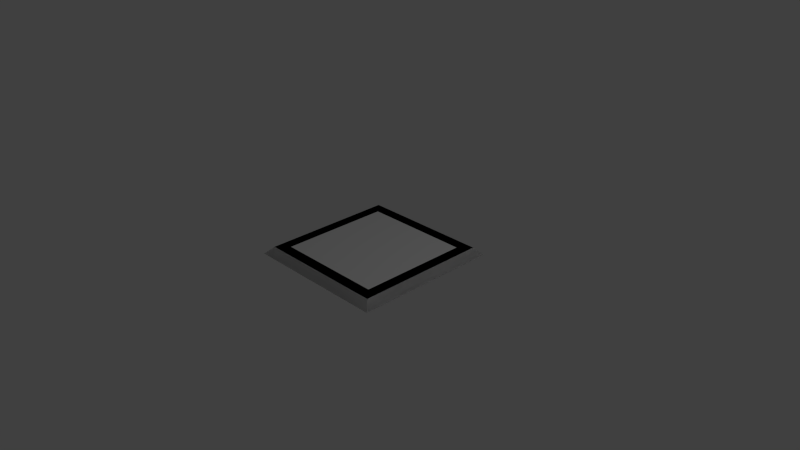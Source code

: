 # Source: spawn_item_2x2x-1.blend  (saved by Blender 2.69.0; exported with 4.5.12 LTS)
import bpy
from mathutils import Matrix  # noqa: F401  (used for matrix-valued properties, if any)

bpy.ops.wm.read_factory_settings(use_empty=True)
scene = bpy.context.scene
scene.name = 'Scene'

# ---- collections
col_collection_1 = bpy.data.collections.new('Collection 1'); scene.collection.children.link(col_collection_1)

# ---- materials (node trees are filled in below, after node groups)
mat_material = bpy.data.materials.new('Material')
mat_material.alpha_threshold = 0.0
mat_material.use_transparent_shadow = False
mat_material.roughness = 0.5
mat_material.line_color = (0.0, 0.0, 0.0, 1.0)
mat_material_002 = bpy.data.materials.new('Material.002')
mat_material_002.alpha_threshold = 0.0
mat_material_002.use_transparent_shadow = False
mat_material_002.diffuse_color = (0.5, 0.5, 0.5, 1.0)
mat_material_002.roughness = 0.5
mat_material_002.line_color = (0.0, 0.0, 0.0, 1.0)
mat_material_003 = bpy.data.materials.new('Material.003')
mat_material_003.alpha_threshold = 0.0
mat_material_003.use_transparent_shadow = False
mat_material_003.diffuse_color = (0.4, 0.4, 0.4, 1.0)
mat_material_003.roughness = 0.5
mat_material_003.line_color = (0.0, 0.0, 0.0, 1.0)
mat_material_001 = bpy.data.materials.new('Material.001')
mat_material_001.alpha_threshold = 0.0
mat_material_001.use_transparent_shadow = False
mat_material_001.roughness = 0.5
mat_material_001.line_color = (0.0, 0.0, 0.0, 1.0)

# ---- material node trees

# ---- world
world_world = bpy.data.worlds.new('World'); scene.world = world_world
world_world.color = (0.05088, 0.05088, 0.05088)
world_world.use_sun_shadow = False
world_world.sun_shadow_jitter_overblur = 0.0
world_world.cycles.sampling_method = 'MANUAL'
world_world.cycles.sample_map_resolution = 256

# ---- cameras
cam_camera = bpy.data.cameras.new('Camera')
cam_camera.clip_end = 100.0
cam_camera.lens = 35.0
cam_camera.sensor_width = 32.0
cam_camera.sensor_height = 18.0
cam_camera.ortho_scale = 7.314
cam_camera.dof.focus_distance = 0.0
cam_camera.dof.aperture_fstop = 128.0

# ---- lights
light_lamp = bpy.data.lights.new('Lamp', 'POINT')
light_lamp.transmission_factor = 0.0
light_lamp.cutoff_distance = 30.0
light_lamp.energy = 100.0
light_lamp.shadow_buffer_clip_start = 1.001
light_lamp.shadow_soft_size = 0.1
light_lamp.shadow_maximum_resolution = 0.006
light_lamp.use_absolute_resolution = True
light_lamp.cycles.use_multiple_importance_sampling = False

# ---- meshes
me_cube = bpy.data.meshes.new('Cube')
me_cube.from_pydata([(1.0, -1.0, 0.0), (0.9, -0.9, 0.1), (0.9, -0.75, 0.1), (1.0, -0.75, 0.0), (0.75, -0.75, 0.1), (0.75, -1.0, 0.0), (0.75, -0.75, 0.0), (0.75, -0.9, 0.1), (0.75, -0.75, 0.05), (-1.0, -1.0, 0.0), (-0.9, -0.9, 0.1), (0.0, -0.75, 0.0), (0.0, -1.0, 0.0), (0.0, -0.75, 0.1), (0.0, -0.9, 0.1), (-0.9, -0.75, 0.1), (-1.0, -0.75, 0.0), (-0.75, -0.75, 0.1), (-0.75, -1.0, 0.0), (-0.75, -0.75, 0.0), (-0.75, -0.9, 0.1), (0.0, -0.75, 0.05), (-0.75, -0.75, 0.05), (1.0, 1.0, 0.0), (0.9, 0.9, 0.1), (1.0, 0.0, 0.0), (0.9, 0.75, 0.1), (0.9, 0.0, 0.1), (1.0, 0.75, 0.0), (0.75, 0.75, 0.1), (0.75, 1.0, 0.0), (0.75, 0.75, 0.0), (0.75, 0.9, 0.1), (0.75, 0.0, 0.0), (0.75, 0.0, 0.1), (0.75, 0.75, 0.05), (0.75, 0.0, 0.05), (-1.0, 1.0, 0.0), (-0.9, 0.9, 0.1), (0.0, 0.75, 0.0), (0.0, 1.0, 0.0), (0.0, 0.75, 0.1), (0.0, 0.9, 0.1), (-1.0, 0.0, 0.0), (-0.9, 0.75, 0.1), (-0.9, 0.0, 0.1), (-1.0, 0.75, 0.0), (0.0, 0.0, 0.0), (-0.75, 0.75, 0.1), (-0.75, 1.0, 0.0), (-0.75, 0.75, 0.0), (-0.75, 0.9, 0.1), (-0.75, 0.0, 0.0), (-0.75, 0.0, 0.1), (0.0, 0.0, 0.05), (0.0, 0.75, 0.05), (-0.75, 0.75, 0.05), (-0.75, 0.0, 0.05), (-0.25, -0.25, 0.075), (0.25, -0.25, 0.075), (-0.25, 0.25, 0.075), (0.25, 0.25, 0.075), (-0.25, -0.25, 0.05), (0.25, -0.25, 0.05), (-0.25, 0.25, 0.05), (0.25, 0.25, 0.05), (-0.00625, -0.75, 0.06), (0.00625, -0.75, 0.06), (-0.00625, -0.25, 0.06), (0.00625, -0.25, 0.06), (-0.00625, -0.75, 0.05), (0.00625, -0.75, 0.05), (-0.00625, -0.25, 0.05), (0.00625, -0.25, 0.05), (-0.4937, 0.75, 0.06), (-0.5063, 0.75, 0.06), (-0.5938, -0.75, 0.06), (-0.6063, -0.75, 0.06), (-0.6063, -0.75, 0.05), (-0.5938, -0.75, 0.05), (-0.5063, 0.75, 0.05), (-0.4937, 0.75, 0.05), (-0.4937, 0.0, 0.06), (-0.5063, 0.0, 0.06), (-0.5063, 0.0, 0.05), (-0.4937, 0.0, 0.05), (-0.6063, -0.1, 0.06), (-0.6063, -0.1, 0.05), (-0.5938, -0.1, 0.06), (-0.5938, -0.1, 0.05), (0.75, 0.4937, 0.06), (0.75, 0.5062, 0.06), (-0.4937, 0.4938, 0.06), (-0.4937, 0.5063, 0.06), (0.75, 0.4937, 0.05), (0.75, 0.5062, 0.05), (-0.4937, 0.4938, 0.05), (-0.4937, 0.5063, 0.05), (0.4969, -0.75, 0.06), (0.5094, -0.75, 0.06), (0.4969, 0.4937, 0.06), (0.5094, 0.4937, 0.06), (0.4969, -0.75, 0.05), (0.5094, -0.75, 0.05), (0.4969, 0.4937, 0.05), (0.5094, 0.4937, 0.05), (0.4969, -0.00625, 0.06), (0.4969, 0.00625, 0.06), (0.25, -0.00625, 0.06), (0.25, 0.00625, 0.06), (0.4969, -0.00625, 0.05), (0.4969, 0.00625, 0.05), (0.25, -0.00625, 0.05), (0.25, 0.00625, 0.05)], [], [(3, 2, 1, 0), (25, 27, 2, 3), (4, 34, 36, 8), (5, 7, 14, 12), (4, 13, 14, 7), (6, 5, 12, 11), (33, 6, 11, 47), (25, 3, 6, 33), (3, 0, 5, 6), (2, 4, 7, 1), (0, 1, 7, 5), (27, 34, 4, 2), (36, 54, 21, 8), (13, 4, 8, 21), (16, 9, 10, 15), (43, 16, 15, 45), (17, 22, 57, 53), (18, 12, 14, 20), (17, 20, 14, 13), (19, 11, 12, 18), (52, 47, 11, 19), (43, 52, 19, 16), (16, 19, 18, 9), (15, 10, 20, 17), (9, 18, 20, 10), (45, 15, 17, 53), (57, 22, 21, 54), (13, 21, 22, 17), (28, 23, 24, 26), (25, 28, 26, 27), (29, 35, 36, 34), (30, 40, 42, 32), (29, 32, 42, 41), (31, 39, 40, 30), (33, 47, 39, 31), (25, 33, 31, 28), (28, 31, 30, 23), (26, 24, 32, 29), (23, 30, 32, 24), (27, 26, 29, 34), (36, 35, 55, 54), (41, 55, 35, 29), (46, 44, 38, 37), (43, 45, 44, 46), (48, 53, 57, 56), (49, 51, 42, 40), (48, 41, 42, 51), (50, 49, 40, 39), (52, 50, 39, 47), (43, 46, 50, 52), (46, 37, 49, 50), (44, 48, 51, 38), (37, 38, 51, 49), (45, 53, 48, 44), (57, 54, 55, 56), (41, 48, 56, 55), (58, 59, 61, 60), (61, 59, 63, 65), (59, 58, 62, 63), (58, 60, 64, 62), (60, 61, 65, 64), (66, 67, 69, 68), (69, 67, 71, 73), (101, 99, 103, 105), (66, 68, 72, 70), (98, 99, 101, 100), (83, 82, 74, 75), (88, 76, 79, 89), (98, 100, 104, 102), (83, 75, 80, 84), (86, 83, 84, 87), (74, 82, 85, 81), (86, 88, 82, 83), (77, 76, 88, 86), (77, 86, 87, 78), (82, 88, 89, 85), (90, 91, 93, 92), (93, 91, 95, 97), (90, 92, 96, 94), (106, 107, 109, 108), (109, 107, 111, 113), (106, 108, 112, 110)])
me_cube.polygons.foreach_set('material_index', [0, 0, 0, 0, 0, 0, 0, 0, 0, 0, 0, 0, 0, 0, 0, 0, 0, 0, 0, 0, 0, 0, 0, 0, 0, 0, 0, 0, 0, 0, 0, 0, 0, 0, 0, 0, 0, 0, 0, 0, 0, 0, 0, 0, 0, 0, 0, 0, 0, 0, 0, 0, 0, 0, 0, 0, 2, 2, 2, 2, 2, 1, 1, 1, 1, 1, 1, 1, 1, 1, 1, 1, 1, 1, 1, 1, 1, 1, 1, 1, 1, 1])
_uv = me_cube.uv_layers.new(name='UVMap.001')
_uv.uv.foreach_set('vector', [0.7011, 0.4964, 0.6697, 0.4964, 0.6697, 0.463, 0.7011, 0.4408, 0.7011, 0.6633, 0.6697, 0.6633, 0.6697, 0.4964, 0.7011, 0.4964, 0.6363, 0.4964, 0.6363, 0.6633, 0.6252, 0.6633, 0.6252, 0.4964, 0.1191, 0.8525, 0.08758, 0.8525, 0.08758, 0.6856, 0.1191, 0.6856, 0.0542, 0.8525, 0.0542, 0.6856, 0.08758, 0.6856, 0.08758, 0.8525, 0.502, 0.3157, 0.463, 0.3157, 0.463, 0.1989, 0.502, 0.1989, 0.6188, 0.3157, 0.502, 0.3157, 0.502, 0.1989, 0.6188, 0.1989, 0.6188, 0.3546, 0.502, 0.3546, 0.502, 0.3157, 0.6188, 0.3157, 0.502, 0.3546, 0.463, 0.3546, 0.463, 0.3157, 0.502, 0.3157, 0.6697, 0.4964, 0.6363, 0.4964, 0.6363, 0.463, 0.6697, 0.463, 0.1191, 0.9081, 0.08758, 0.8859, 0.08758, 0.8525, 0.1191, 0.8525, 0.6697, 0.6633, 0.6363, 0.6633, 0.6363, 0.4964, 0.6697, 0.4964, 0.04307, 0.21, 0.21, 0.21, 0.21, 0.3769, 0.04307, 0.3769, 0.0542, 0.6856, 0.0542, 0.8525, 0.04307, 0.8525, 0.04307, 0.6856, 0.539, 0.8302, 0.539, 0.8859, 0.5075, 0.8636, 0.5075, 0.8302, 0.539, 0.6633, 0.539, 0.8302, 0.5075, 0.8302, 0.5075, 0.6633, 0.4742, 0.8302, 0.463, 0.8302, 0.463, 0.6633, 0.4742, 0.6633, 0.1191, 0.5187, 0.1191, 0.6856, 0.08758, 0.6856, 0.08758, 0.5187, 0.0542, 0.5187, 0.08758, 0.5187, 0.08758, 0.6856, 0.0542, 0.6856, 0.502, 0.08202, 0.502, 0.1989, 0.463, 0.1989, 0.463, 0.08202, 0.6188, 0.08202, 0.6188, 0.1989, 0.502, 0.1989, 0.502, 0.08202, 0.6188, 0.04307, 0.6188, 0.08202, 0.502, 0.08202, 0.502, 0.04307, 0.502, 0.04307, 0.502, 0.08202, 0.463, 0.08202, 0.463, 0.04307, 0.0542, 0.4853, 0.08758, 0.4853, 0.08758, 0.5187, 0.0542, 0.5187, 0.1191, 0.463, 0.1191, 0.5187, 0.08758, 0.5187, 0.08758, 0.4853, 0.5075, 0.6633, 0.5075, 0.8302, 0.4742, 0.8302, 0.4742, 0.6633, 0.3769, 0.21, 0.3769, 0.3769, 0.21, 0.3769, 0.21, 0.21, 0.0542, 0.6856, 0.04307, 0.6856, 0.04307, 0.5187, 0.0542, 0.5187, 0.7011, 0.8302, 0.7011, 0.8859, 0.6697, 0.8636, 0.6697, 0.8302, 0.7011, 0.6633, 0.7011, 0.8302, 0.6697, 0.8302, 0.6697, 0.6633, 0.6363, 0.8302, 0.6252, 0.8302, 0.6252, 0.6633, 0.6363, 0.6633, 0.8633, 0.4964, 0.8633, 0.6633, 0.8318, 0.6633, 0.8318, 0.4964, 0.7984, 0.4964, 0.8318, 0.4964, 0.8318, 0.6633, 0.7984, 0.6633, 0.7356, 0.3157, 0.7356, 0.1989, 0.7746, 0.1989, 0.7746, 0.3157, 0.6188, 0.3157, 0.6188, 0.1989, 0.7356, 0.1989, 0.7356, 0.3157, 0.6188, 0.3546, 0.6188, 0.3157, 0.7356, 0.3157, 0.7356, 0.3546, 0.7356, 0.3546, 0.7356, 0.3157, 0.7746, 0.3157, 0.7746, 0.3546, 0.7984, 0.463, 0.8318, 0.463, 0.8318, 0.4964, 0.7984, 0.4964, 0.8633, 0.4408, 0.8633, 0.4964, 0.8318, 0.4964, 0.8318, 0.463, 0.6697, 0.6633, 0.6697, 0.8302, 0.6363, 0.8302, 0.6363, 0.6633, 0.04307, 0.21, 0.04307, 0.04307, 0.21, 0.04307, 0.21, 0.21, 0.7984, 0.6633, 0.7873, 0.6633, 0.7873, 0.4964, 0.7984, 0.4964, 0.539, 0.4964, 0.5075, 0.4964, 0.5075, 0.463, 0.539, 0.4408, 0.539, 0.6633, 0.5075, 0.6633, 0.5075, 0.4964, 0.539, 0.4964, 0.4742, 0.4964, 0.4742, 0.6633, 0.463, 0.6633, 0.463, 0.4964, 0.8633, 0.8302, 0.8318, 0.8302, 0.8318, 0.6633, 0.8633, 0.6633, 0.7984, 0.8302, 0.7984, 0.6633, 0.8318, 0.6633, 0.8318, 0.8302, 0.7356, 0.08202, 0.7746, 0.08202, 0.7746, 0.1989, 0.7356, 0.1989, 0.6188, 0.08202, 0.7356, 0.08202, 0.7356, 0.1989, 0.6188, 0.1989, 0.6188, 0.04307, 0.7356, 0.04307, 0.7356, 0.08202, 0.6188, 0.08202, 0.7356, 0.04307, 0.7746, 0.04307, 0.7746, 0.08202, 0.7356, 0.08202, 0.5075, 0.4964, 0.4742, 0.4964, 0.4742, 0.463, 0.5075, 0.463, 0.8633, 0.8859, 0.8318, 0.8636, 0.8318, 0.8302, 0.8633, 0.8302, 0.5075, 0.6633, 0.4742, 0.6633, 0.4742, 0.4964, 0.5075, 0.4964, 0.3769, 0.21, 0.21, 0.21, 0.21, 0.04307, 0.3769, 0.04307, 0.7984, 0.6633, 0.7984, 0.8302, 0.7873, 0.8302, 0.7873, 0.6633, 0.26, 0.5799, 0.26, 0.4686, 0.3713, 0.4686, 0.3713, 0.5799, 0.3713, 0.4686, 0.26, 0.4686, 0.26, 0.463, 0.3713, 0.463, 0.26, 0.4686, 0.26, 0.5799, 0.2545, 0.5799, 0.2545, 0.4686, 0.26, 0.5799, 0.3713, 0.5799, 0.3713, 0.5854, 0.26, 0.5854, 0.3713, 0.5799, 0.3713, 0.4686, 0.3769, 0.4686, 0.3769, 0.5799, 0.9544, 0.7772, 0.9516, 0.7772, 0.9516, 0.6659, 0.9544, 0.6659, 0.9516, 0.6659, 0.9516, 0.7772, 0.9494, 0.7772, 0.9494, 0.6659, 0.2613, 0.8671, 0.2613, 0.6716, 0.2647, 0.6716, 0.2647, 0.8671, 0.9544, 0.7772, 0.9544, 0.6659, 0.9566, 0.6659, 0.9566, 0.7772, 0.2579, 0.6716, 0.2613, 0.6716, 0.2613, 0.8671, 0.2579, 0.8671, 0.8634, 0.04308, 0.866, 0.04308, 0.866, 0.1949, 0.8634, 0.1949, 0.9518, 0.4408, 0.9518, 0.5798, 0.9494, 0.5798, 0.9494, 0.4408, 0.2579, 0.6716, 0.2579, 0.8671, 0.2545, 0.8671, 0.2545, 0.6716, 0.8634, 0.04308, 0.8634, 0.1949, 0.8607, 0.1949, 0.8607, 0.04309, 0.9536, 0.8968, 0.9536, 0.8653, 0.9558, 0.8653, 0.9558, 0.8968, 0.866, 0.1949, 0.866, 0.04308, 0.8687, 0.04307, 0.8687, 0.1949, 0.9536, 0.8968, 0.9516, 0.8948, 0.9516, 0.8634, 0.9536, 0.8653, 0.9545, 0.5798, 0.9518, 0.5798, 0.9518, 0.4408, 0.9545, 0.4408, 0.9545, 0.5798, 0.9545, 0.4408, 0.9569, 0.4408, 0.9569, 0.5798, 0.9516, 0.8634, 0.9516, 0.8948, 0.9494, 0.8948, 0.9494, 0.8634, 0.3735, 0.8671, 0.3701, 0.8671, 0.3701, 0.6716, 0.3735, 0.6716, 0.3701, 0.6716, 0.3701, 0.8671, 0.3666, 0.8671, 0.3666, 0.6716, 0.3735, 0.8671, 0.3735, 0.6716, 0.3769, 0.6716, 0.3769, 0.8671, 0.863, 0.2997, 0.8657, 0.2997, 0.8657, 0.3546, 0.863, 0.3546, 0.8657, 0.3546, 0.8657, 0.2997, 0.868, 0.2997, 0.868, 0.3546, 0.863, 0.2997, 0.863, 0.3546, 0.8607, 0.3546, 0.8607, 0.2997])
_uv.active_render = True
_uv = me_cube.uv_layers.new(name='UV coord')
_uv.uv.foreach_set('vector', [0.7011, 0.4964, 0.6697, 0.4964, 0.6697, 0.463, 0.7011, 0.4408, 0.7011, 0.6633, 0.6697, 0.6633, 0.6697, 0.4964, 0.7011, 0.4964, 0.6363, 0.4964, 0.6363, 0.6633, 0.6252, 0.6633, 0.6252, 0.4964, 0.1191, 0.8525, 0.08758, 0.8525, 0.08758, 0.6856, 0.1191, 0.6856, 0.0542, 0.8525, 0.0542, 0.6856, 0.08758, 0.6856, 0.08758, 0.8525, 0.502, 0.3157, 0.463, 0.3157, 0.463, 0.1989, 0.502, 0.1989, 0.6188, 0.3157, 0.502, 0.3157, 0.502, 0.1989, 0.6188, 0.1989, 0.6188, 0.3546, 0.502, 0.3546, 0.502, 0.3157, 0.6188, 0.3157, 0.502, 0.3546, 0.463, 0.3546, 0.463, 0.3157, 0.502, 0.3157, 0.6697, 0.4964, 0.6363, 0.4964, 0.6363, 0.463, 0.6697, 0.463, 0.1191, 0.9081, 0.08758, 0.8859, 0.08758, 0.8525, 0.1191, 0.8525, 0.6697, 0.6633, 0.6363, 0.6633, 0.6363, 0.4964, 0.6697, 0.4964, 0.04307, 0.21, 0.21, 0.21, 0.21, 0.3769, 0.04307, 0.3769, 0.0542, 0.6856, 0.0542, 0.8525, 0.04307, 0.8525, 0.04307, 0.6856, 0.539, 0.8302, 0.539, 0.8859, 0.5075, 0.8636, 0.5075, 0.8302, 0.539, 0.6633, 0.539, 0.8302, 0.5075, 0.8302, 0.5075, 0.6633, 0.4742, 0.8302, 0.463, 0.8302, 0.463, 0.6633, 0.4742, 0.6633, 0.1191, 0.5187, 0.1191, 0.6856, 0.08758, 0.6856, 0.08758, 0.5187, 0.0542, 0.5187, 0.08758, 0.5187, 0.08758, 0.6856, 0.0542, 0.6856, 0.502, 0.08202, 0.502, 0.1989, 0.463, 0.1989, 0.463, 0.08202, 0.6188, 0.08202, 0.6188, 0.1989, 0.502, 0.1989, 0.502, 0.08202, 0.6188, 0.04307, 0.6188, 0.08202, 0.502, 0.08202, 0.502, 0.04307, 0.502, 0.04307, 0.502, 0.08202, 0.463, 0.08202, 0.463, 0.04307, 0.0542, 0.4853, 0.08758, 0.4853, 0.08758, 0.5187, 0.0542, 0.5187, 0.1191, 0.463, 0.1191, 0.5187, 0.08758, 0.5187, 0.08758, 0.4853, 0.5075, 0.6633, 0.5075, 0.8302, 0.4742, 0.8302, 0.4742, 0.6633, 0.3769, 0.21, 0.3769, 0.3769, 0.21, 0.3769, 0.21, 0.21, 0.0542, 0.6856, 0.04307, 0.6856, 0.04307, 0.5187, 0.0542, 0.5187, 0.7011, 0.8302, 0.7011, 0.8859, 0.6697, 0.8636, 0.6697, 0.8302, 0.7011, 0.6633, 0.7011, 0.8302, 0.6697, 0.8302, 0.6697, 0.6633, 0.6363, 0.8302, 0.6252, 0.8302, 0.6252, 0.6633, 0.6363, 0.6633, 0.8633, 0.4964, 0.8633, 0.6633, 0.8318, 0.6633, 0.8318, 0.4964, 0.7984, 0.4964, 0.8318, 0.4964, 0.8318, 0.6633, 0.7984, 0.6633, 0.7356, 0.3157, 0.7356, 0.1989, 0.7746, 0.1989, 0.7746, 0.3157, 0.6188, 0.3157, 0.6188, 0.1989, 0.7356, 0.1989, 0.7356, 0.3157, 0.6188, 0.3546, 0.6188, 0.3157, 0.7356, 0.3157, 0.7356, 0.3546, 0.7356, 0.3546, 0.7356, 0.3157, 0.7746, 0.3157, 0.7746, 0.3546, 0.7984, 0.463, 0.8318, 0.463, 0.8318, 0.4964, 0.7984, 0.4964, 0.8633, 0.4408, 0.8633, 0.4964, 0.8318, 0.4964, 0.8318, 0.463, 0.6697, 0.6633, 0.6697, 0.8302, 0.6363, 0.8302, 0.6363, 0.6633, 0.04307, 0.21, 0.04307, 0.04307, 0.21, 0.04307, 0.21, 0.21, 0.7984, 0.6633, 0.7873, 0.6633, 0.7873, 0.4964, 0.7984, 0.4964, 0.539, 0.4964, 0.5075, 0.4964, 0.5075, 0.463, 0.539, 0.4408, 0.539, 0.6633, 0.5075, 0.6633, 0.5075, 0.4964, 0.539, 0.4964, 0.4742, 0.4964, 0.4742, 0.6633, 0.463, 0.6633, 0.463, 0.4964, 0.8633, 0.8302, 0.8318, 0.8302, 0.8318, 0.6633, 0.8633, 0.6633, 0.7984, 0.8302, 0.7984, 0.6633, 0.8318, 0.6633, 0.8318, 0.8302, 0.7356, 0.08202, 0.7746, 0.08202, 0.7746, 0.1989, 0.7356, 0.1989, 0.6188, 0.08202, 0.7356, 0.08202, 0.7356, 0.1989, 0.6188, 0.1989, 0.6188, 0.04307, 0.7356, 0.04307, 0.7356, 0.08202, 0.6188, 0.08202, 0.7356, 0.04307, 0.7746, 0.04307, 0.7746, 0.08202, 0.7356, 0.08202, 0.5075, 0.4964, 0.4742, 0.4964, 0.4742, 0.463, 0.5075, 0.463, 0.8633, 0.8859, 0.8318, 0.8636, 0.8318, 0.8302, 0.8633, 0.8302, 0.5075, 0.6633, 0.4742, 0.6633, 0.4742, 0.4964, 0.5075, 0.4964, 0.3769, 0.21, 0.21, 0.21, 0.21, 0.04307, 0.3769, 0.04307, 0.7984, 0.6633, 0.7984, 0.8302, 0.7873, 0.8302, 0.7873, 0.6633, 0.26, 0.5799, 0.26, 0.4686, 0.3713, 0.4686, 0.3713, 0.5799, 0.3713, 0.4686, 0.26, 0.4686, 0.26, 0.463, 0.3713, 0.463, 0.26, 0.4686, 0.26, 0.5799, 0.2545, 0.5799, 0.2545, 0.4686, 0.26, 0.5799, 0.3713, 0.5799, 0.3713, 0.5854, 0.26, 0.5854, 0.3713, 0.5799, 0.3713, 0.4686, 0.3769, 0.4686, 0.3769, 0.5799, 0.9544, 0.7772, 0.9516, 0.7772, 0.9516, 0.6659, 0.9544, 0.6659, 0.9516, 0.6659, 0.9516, 0.7772, 0.9494, 0.7772, 0.9494, 0.6659, 0.2613, 0.8671, 0.2613, 0.6716, 0.2647, 0.6716, 0.2647, 0.8671, 0.9544, 0.7772, 0.9544, 0.6659, 0.9566, 0.6659, 0.9566, 0.7772, 0.2579, 0.6716, 0.2613, 0.6716, 0.2613, 0.8671, 0.2579, 0.8671, 0.8634, 0.04308, 0.866, 0.04308, 0.866, 0.1949, 0.8634, 0.1949, 0.9518, 0.4408, 0.9518, 0.5798, 0.9494, 0.5798, 0.9494, 0.4408, 0.2579, 0.6716, 0.2579, 0.8671, 0.2545, 0.8671, 0.2545, 0.6716, 0.8634, 0.04308, 0.8634, 0.1949, 0.8607, 0.1949, 0.8607, 0.04309, 0.9536, 0.8968, 0.9536, 0.8653, 0.9558, 0.8653, 0.9558, 0.8968, 0.866, 0.1949, 0.866, 0.04308, 0.8687, 0.04307, 0.8687, 0.1949, 0.9536, 0.8968, 0.9516, 0.8948, 0.9516, 0.8634, 0.9536, 0.8653, 0.9545, 0.5798, 0.9518, 0.5798, 0.9518, 0.4408, 0.9545, 0.4408, 0.9545, 0.5798, 0.9545, 0.4408, 0.9569, 0.4408, 0.9569, 0.5798, 0.9516, 0.8634, 0.9516, 0.8948, 0.9494, 0.8948, 0.9494, 0.8634, 0.3735, 0.8671, 0.3701, 0.8671, 0.3701, 0.6716, 0.3735, 0.6716, 0.3701, 0.6716, 0.3701, 0.8671, 0.3666, 0.8671, 0.3666, 0.6716, 0.3735, 0.8671, 0.3735, 0.6716, 0.3769, 0.6716, 0.3769, 0.8671, 0.863, 0.2997, 0.8657, 0.2997, 0.8657, 0.3546, 0.863, 0.3546, 0.8657, 0.3546, 0.8657, 0.2997, 0.868, 0.2997, 0.868, 0.3546, 0.863, 0.2997, 0.863, 0.3546, 0.8607, 0.3546, 0.8607, 0.2997])
me_cube.materials.append(mat_material)
me_cube.materials.append(mat_material_002)
me_cube.materials.append(mat_material_003)
me_cube.use_remesh_preserve_volume = False
me_cube.use_remesh_preserve_attributes = False
me_cube.use_mirror_vertex_groups = False
me_cube.update()
me_cube_001 = bpy.data.meshes.new('Cube.001')
me_cube_001.from_pydata([(1.0, -1.0, 0.0), (0.9, -0.9, 0.1), (-1.0, -1.0, 0.0), (-0.9, -0.9, 0.1), (0.0, -1.0, 0.0), (0.0, -0.9, 0.1), (1.0, 1.0, 0.0), (0.9, 0.9, 0.1), (1.0, 0.0, 0.0), (0.9, 0.0, 0.1), (-1.0, 1.0, 0.0), (-0.9, 0.9, 0.1), (0.0, 1.0, 0.0), (0.0, 0.9, 0.1), (-1.0, 0.0, 0.0), (-0.9, 0.0, 0.1), (0.0, 0.0, 0.1), (0.0, 0.0, 0.0)], [], [(9, 16, 5, 1), (4, 17, 8, 0), (8, 9, 1, 0), (0, 1, 5, 4), (15, 3, 5, 16), (4, 2, 14, 17), (14, 2, 3, 15), (2, 4, 5, 3), (9, 7, 13, 16), (12, 6, 8, 17), (8, 6, 7, 9), (6, 12, 13, 7), (15, 16, 13, 11), (12, 17, 14, 10), (14, 15, 11, 10), (10, 11, 13, 12)])
me_cube_001.materials.append(mat_material_001)
me_cube_001.use_remesh_preserve_volume = False
me_cube_001.use_remesh_preserve_attributes = False
me_cube_001.use_mirror_vertex_groups = False
me_cube_001.update()

# ---- objects
ob_spawn_item_2x2x_1 = bpy.data.objects.new('spawn_item_2x2x-1', me_cube)
ob_lamp = bpy.data.objects.new('Lamp', light_lamp)
ob_camera = bpy.data.objects.new('Camera', cam_camera)
ob_ucx_spawn_item_2x2x_1 = bpy.data.objects.new('UCX_spawn_item_2x2x-1', me_cube_001)

# ---- transforms, parenting, visibility, modifiers, constraints
ob_spawn_item_2x2x_1.location = (0.0, 0.0, 0.0)
ob_spawn_item_2x2x_1.lock_rotations_4d = False
ob_spawn_item_2x2x_1.empty_display_type = 'ARROWS'
ob_spawn_item_2x2x_1.lineart.crease_threshold = 0.0
ob_lamp.location = (4.076, 1.005, 5.904)
ob_lamp.rotation_euler = (0.6503, 0.05522, 1.866)
ob_lamp.lock_rotations_4d = False
ob_lamp.empty_display_type = 'ARROWS'
ob_lamp.color = (0.0, 0.0, 0.0, 0.0)
ob_lamp.hide_viewport = True
ob_lamp.lineart.crease_threshold = 0.0
ob_camera.location = (7.481, -6.508, 5.344)
ob_camera.rotation_euler = (1.109, 0.01082, 0.8149)
ob_camera.lock_rotations_4d = False
ob_camera.empty_display_type = 'ARROWS'
ob_camera.color = (0.0, 0.0, 0.0, 0.0)
ob_camera.hide_viewport = True
ob_camera.display_type = 'WIRE'
ob_camera.lineart.crease_threshold = 0.0
ob_ucx_spawn_item_2x2x_1.location = (0.0, 0.0, 0.0)
ob_ucx_spawn_item_2x2x_1.lock_rotations_4d = False
ob_ucx_spawn_item_2x2x_1.empty_display_type = 'ARROWS'
ob_ucx_spawn_item_2x2x_1.hide_viewport = True
ob_ucx_spawn_item_2x2x_1.lineart.crease_threshold = 0.0

# ---- collection membership
col_collection_1.objects.link(ob_spawn_item_2x2x_1)
col_collection_1.objects.link(ob_lamp)
col_collection_1.objects.link(ob_camera)
col_collection_1.objects.link(ob_ucx_spawn_item_2x2x_1)

# ---- scene / render settings (as saved in the file)
scene.camera = ob_camera
scene.frame_start = 1; scene.frame_end = 250; scene.frame_set(1)
scene.render.engine = 'BLENDER_EEVEE_NEXT'
scene.render.resolution_percentage = 50
scene.render.dither_intensity = 0.0
scene.cycles.use_denoising = False
scene.cycles.samples = 10
scene.cycles.sampling_pattern = 'TABULATED_SOBOL'
scene.cycles.light_sampling_threshold = 0.0
scene.cycles.use_adaptive_sampling = False
scene.cycles.use_light_tree = False
scene.cycles.blur_glossy = 0.0
scene.cycles.volume_bounces = 1
scene.cycles.pixel_filter_type = 'GAUSSIAN'
scene.cycles.sample_clamp_indirect = 0.0
scene.view_settings.view_transform = 'Standard'
bpy.context.view_layer.update()
